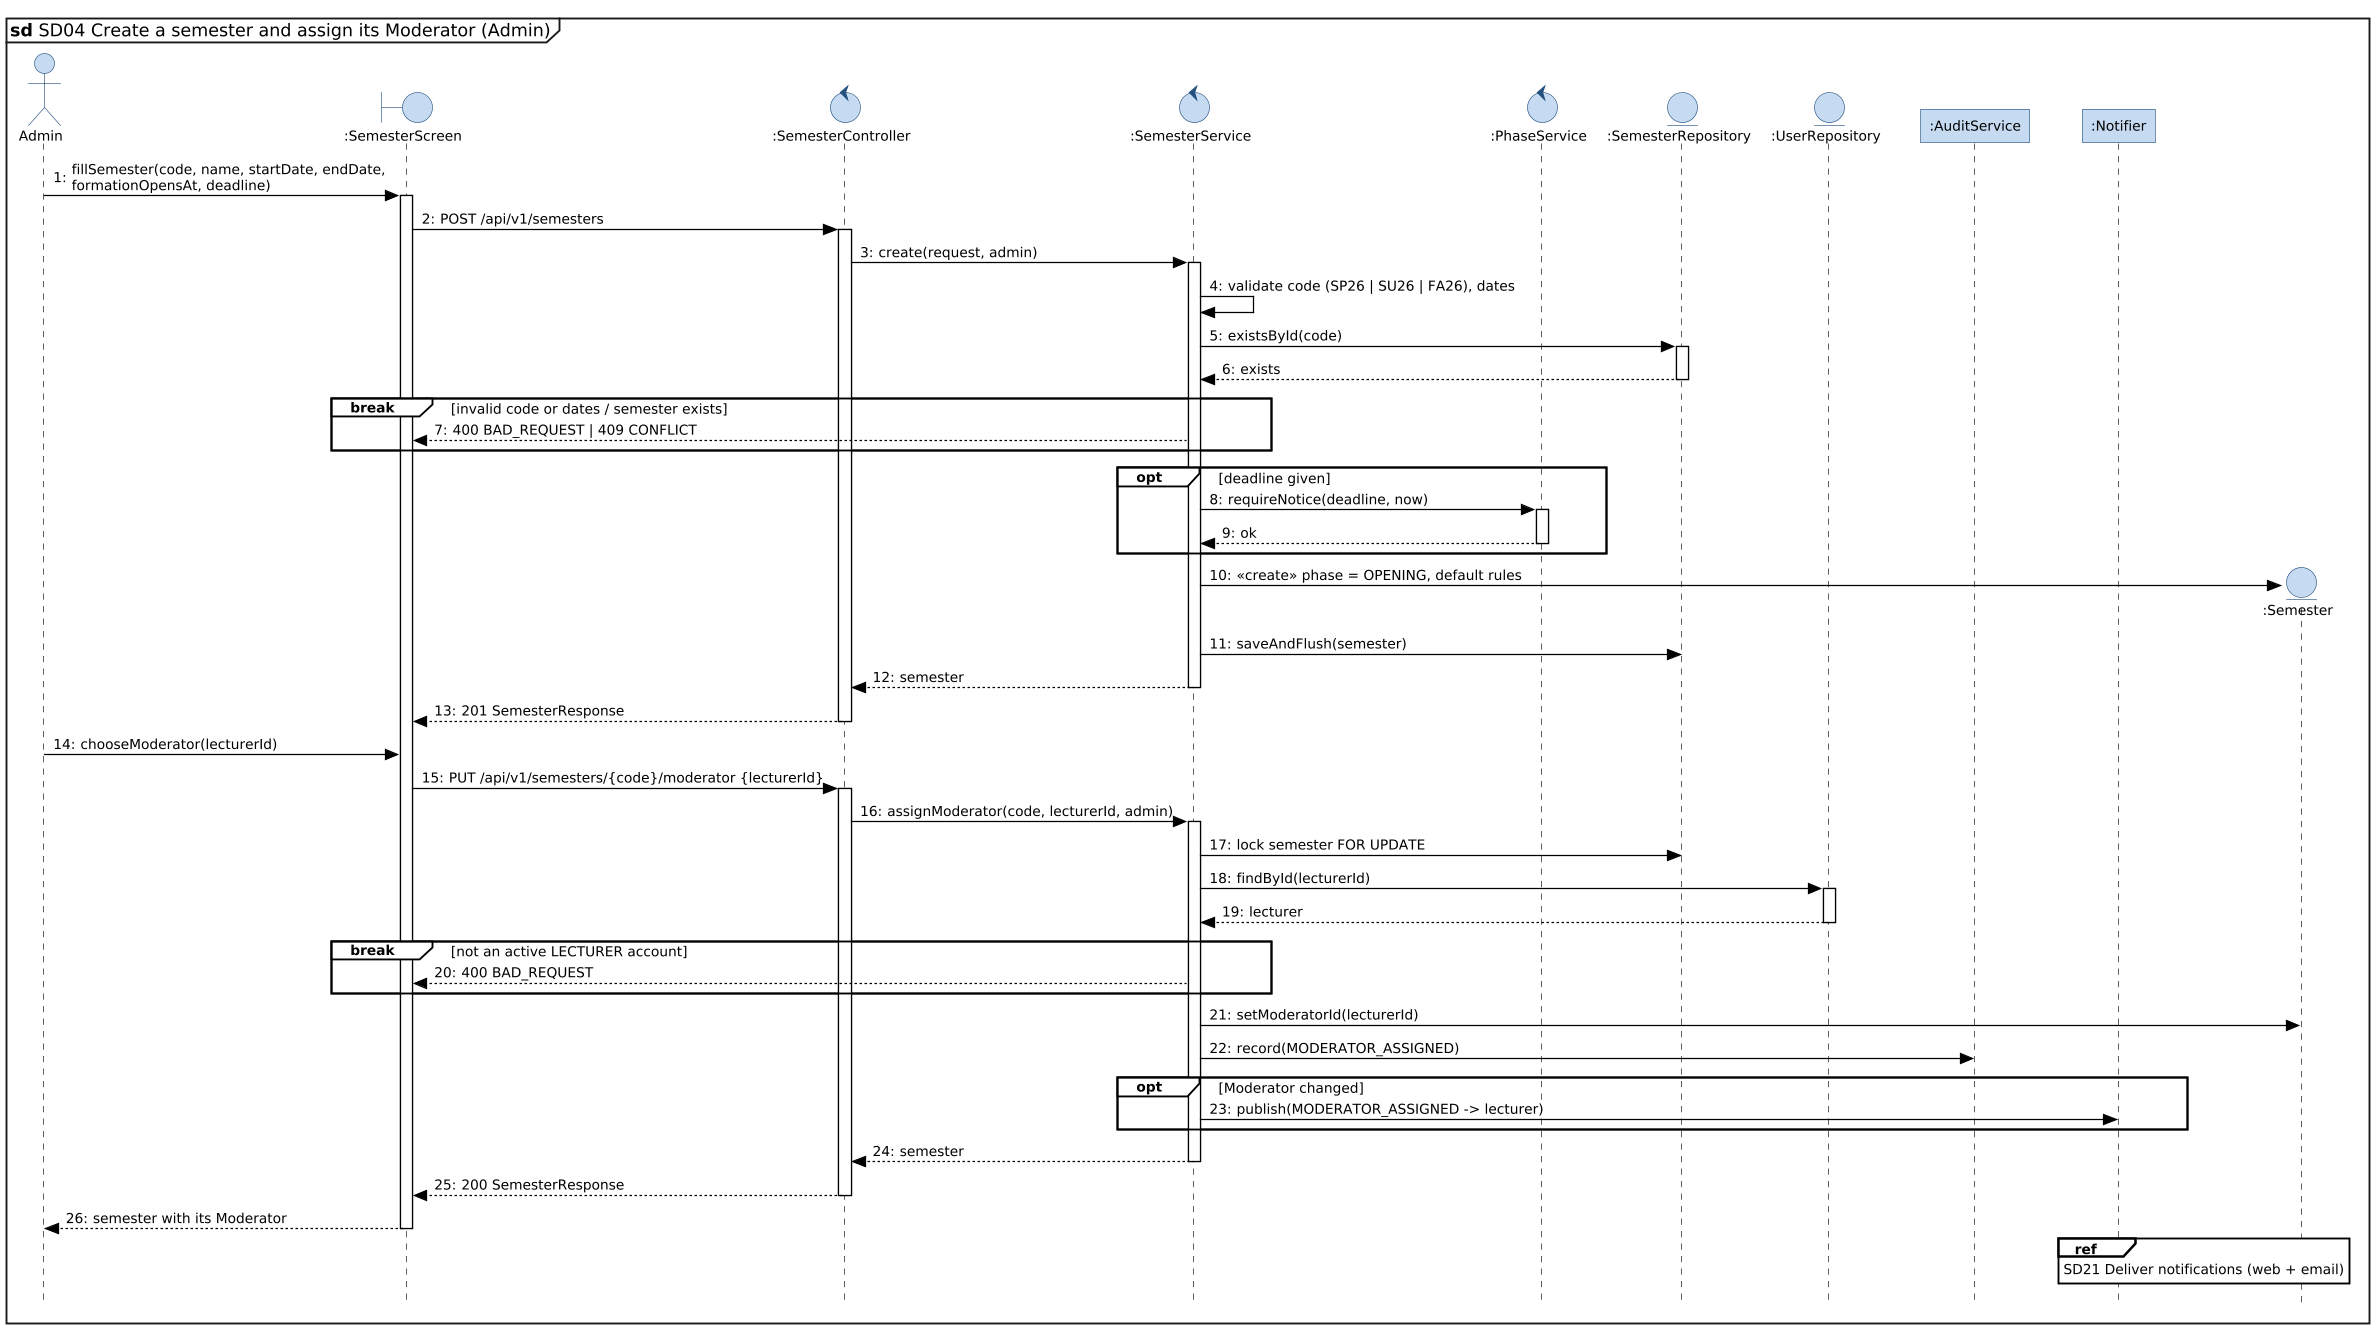

The diagram above was rendered by PlantUML. Its source (embedded in the PNG):
@startuml SD04-create-semester-assign-moderator
!include _vp-style.iuml
mainframe **sd** SD04 Create a semester and assign its Moderator (Admin)

actor Admin as A
boundary ":SemesterScreen" as UI
control ":SemesterController" as SC
control ":SemesterService" as SS
control ":PhaseService" as PS
entity ":SemesterRepository" as SR
entity ":UserRepository" as UR
participant ":AuditService" as AU
participant ":Notifier" as N

A -> UI : fillSemester(code, name, startDate, endDate, formationOpensAt, deadline)
activate UI
UI -> SC : POST /api/v1/semesters
activate SC
SC -> SS : create(request, admin)
activate SS
SS -> SS : validate code (SP26 | SU26 | FA26), dates
SS -> SR : existsById(code)
activate SR
SR --> SS : exists
deactivate SR
break invalid code or dates / semester exists
  SS --> UI : 400 BAD_REQUEST | 409 CONFLICT
end
opt deadline given
  SS -> PS : requireNotice(deadline, now)
  activate PS
  PS --> SS : ok
  deactivate PS
end
create entity ":Semester" as SEM
SS -> SEM : <<create>> phase = OPENING, default rules
SS -> SR : saveAndFlush(semester)
SS --> SC : semester
deactivate SS
SC --> UI : 201 SemesterResponse
deactivate SC

A -> UI : chooseModerator(lecturerId)
UI -> SC : PUT /api/v1/semesters/{code}/moderator {lecturerId}
activate SC
SC -> SS : assignModerator(code, lecturerId, admin)
activate SS
SS -> SR : lock semester FOR UPDATE
SS -> UR : findById(lecturerId)
activate UR
UR --> SS : lecturer
deactivate UR
break not an active LECTURER account
  SS --> UI : 400 BAD_REQUEST
end
SS -> SEM : setModeratorId(lecturerId)
SS -> AU : record(MODERATOR_ASSIGNED)
opt Moderator changed
  SS -> N : publish(MODERATOR_ASSIGNED -> lecturer)
end
SS --> SC : semester
deactivate SS
SC --> UI : 200 SemesterResponse
deactivate SC
UI --> A : semester with its Moderator
deactivate UI

ref over N : SD21 Deliver notifications (web + email)
@enduml